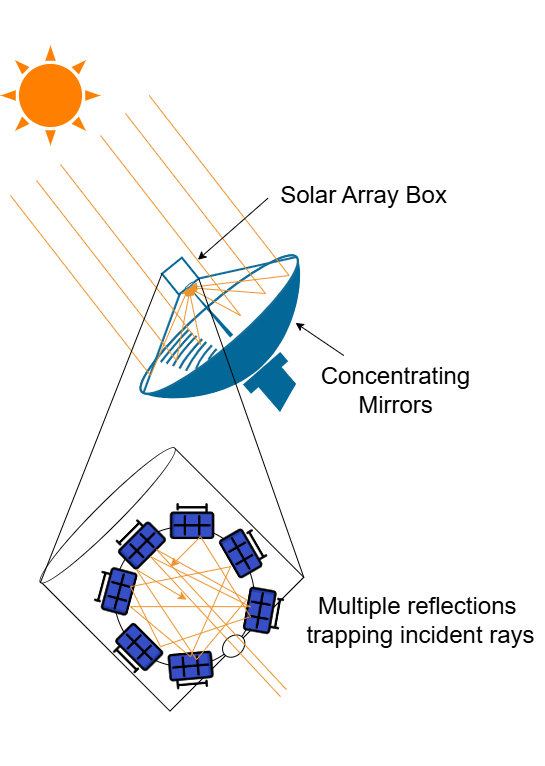

The diagram above was exported from draw.io. Its source (the exported page's mxGraphModel, read from the mxfile embedded in the PNG):
<mxGraphModel dx="1311" dy="907" grid="1" gridSize="10" guides="1" tooltips="1" connect="1" arrows="1" fold="1" page="1" pageScale="1" pageWidth="850" pageHeight="1100" math="0" shadow="0">
  <root>
    <mxCell id="0" />
    <mxCell id="1" parent="0" />
    <mxCell id="zzgqiHORvfOUPDSJFrin-36" value="" style="rounded=1;whiteSpace=wrap;html=1;rotation=45;arcSize=0;fillStyle=auto;fillColor=#FFFFFF;strokeColor=default;" vertex="1" parent="1">
      <mxGeometry x="211.57999999999998" y="569.9999999999999" width="181.42" height="189.16" as="geometry" />
    </mxCell>
    <mxCell id="zzgqiHORvfOUPDSJFrin-25" value="" style="ellipse;whiteSpace=wrap;html=1;aspect=fixed;" vertex="1" parent="1">
      <mxGeometry x="243.79" y="611.16" width="140" height="140" as="geometry" />
    </mxCell>
    <mxCell id="zzgqiHORvfOUPDSJFrin-18" value="" style="shape=mxgraph.cisco.wireless.satellite_dish;html=1;pointerEvents=1;dashed=0;fillColor=#036897;strokeColor=light-dark(#036897, #ededed);strokeWidth=2;verticalLabelPosition=bottom;verticalAlign=top;align=center;outlineConnect=0;rotation=319;" vertex="1" parent="1">
      <mxGeometry x="260" y="340" width="205.26" height="170" as="geometry" />
    </mxCell>
    <mxCell id="zzgqiHORvfOUPDSJFrin-19" value="" style="rounded=0;whiteSpace=wrap;html=1;rotation=321;fillColor=default;gradientColor=none;strokeColor=light-dark(#036897, #ededed);strokeWidth=2;" vertex="1" parent="1">
      <mxGeometry x="297.08" y="347.21" width="25.58" height="26.83" as="geometry" />
    </mxCell>
    <mxCell id="zzgqiHORvfOUPDSJFrin-12" value="" style="endArrow=classic;html=1;rounded=0;strokeColor=light-dark(#ed932c, #ededed);entryX=1;entryY=1;entryDx=0;entryDy=0;" edge="1" parent="1">
      <mxGeometry width="50" height="50" relative="1" as="geometry">
        <mxPoint x="140" y="280" as="sourcePoint" />
        <mxPoint x="318.1421356237249" y="372.14213562372504" as="targetPoint" />
        <Array as="points">
          <mxPoint x="280" y="460" />
        </Array>
      </mxGeometry>
    </mxCell>
    <mxCell id="zzgqiHORvfOUPDSJFrin-13" value="" style="endArrow=classic;html=1;rounded=0;strokeColor=light-dark(#ed932c, #ededed);entryX=0.898;entryY=0.845;entryDx=0;entryDy=0;entryPerimeter=0;" edge="1" parent="1">
      <mxGeometry width="50" height="50" relative="1" as="geometry">
        <mxPoint x="166" y="265" as="sourcePoint" />
        <mxPoint x="319.9200000000001" y="371.80000000000007" as="targetPoint" />
        <Array as="points">
          <mxPoint x="306" y="445" />
        </Array>
      </mxGeometry>
    </mxCell>
    <mxCell id="zzgqiHORvfOUPDSJFrin-14" value="" style="endArrow=classic;html=1;rounded=0;strokeColor=light-dark(#ed932c, #ededed);entryX=1;entryY=1;entryDx=0;entryDy=0;" edge="1" parent="1">
      <mxGeometry width="50" height="50" relative="1" as="geometry">
        <mxPoint x="190" y="249" as="sourcePoint" />
        <mxPoint x="318.1421356237249" y="372.14213562372504" as="targetPoint" />
        <Array as="points">
          <mxPoint x="330" y="429" />
        </Array>
      </mxGeometry>
    </mxCell>
    <mxCell id="zzgqiHORvfOUPDSJFrin-15" value="" style="endArrow=classic;html=1;rounded=0;strokeColor=light-dark(#ed932c, #ededed);entryX=1;entryY=1;entryDx=0;entryDy=0;" edge="1" parent="1">
      <mxGeometry width="50" height="50" relative="1" as="geometry">
        <mxPoint x="230" y="220" as="sourcePoint" />
        <mxPoint x="318.1421356237249" y="372.14213562372504" as="targetPoint" />
        <Array as="points">
          <mxPoint x="370" y="400" />
        </Array>
      </mxGeometry>
    </mxCell>
    <mxCell id="zzgqiHORvfOUPDSJFrin-16" value="" style="endArrow=classic;html=1;rounded=0;strokeColor=light-dark(#ed932c, #ededed);entryX=1;entryY=1;entryDx=0;entryDy=0;" edge="1" parent="1">
      <mxGeometry width="50" height="50" relative="1" as="geometry">
        <mxPoint x="255" y="198" as="sourcePoint" />
        <mxPoint x="318.1421356237249" y="372.14213562372504" as="targetPoint" />
        <Array as="points">
          <mxPoint x="395" y="378" />
        </Array>
      </mxGeometry>
    </mxCell>
    <mxCell id="zzgqiHORvfOUPDSJFrin-17" value="" style="endArrow=classic;html=1;rounded=0;strokeColor=light-dark(#ed932c, #ededed);entryX=1;entryY=1;entryDx=0;entryDy=0;" edge="1" parent="1">
      <mxGeometry width="50" height="50" relative="1" as="geometry">
        <mxPoint x="278.66" y="180" as="sourcePoint" />
        <mxPoint x="318.1421356237249" y="372.14213562372504" as="targetPoint" />
        <Array as="points">
          <mxPoint x="418.66" y="360" />
        </Array>
      </mxGeometry>
    </mxCell>
    <mxCell id="zzgqiHORvfOUPDSJFrin-11" value="" style="ellipse;whiteSpace=wrap;html=1;rotation=321;strokeColor=light-dark(#036897, #ededed);" vertex="1" parent="1">
      <mxGeometry x="313.78999999999996" y="369" width="10" height="2" as="geometry" />
    </mxCell>
    <mxCell id="zzgqiHORvfOUPDSJFrin-21" value="" style="verticalLabelPosition=bottom;verticalAlign=top;html=1;shape=mxgraph.basic.sun;fillColor=#FF8000;strokeColor=none;" vertex="1" parent="1">
      <mxGeometry x="130" y="130" width="100" height="100" as="geometry" />
    </mxCell>
    <mxCell id="zzgqiHORvfOUPDSJFrin-24" value="" style="shape=image;html=1;verticalAlign=top;verticalLabelPosition=bottom;labelBackgroundColor=#ffffff;imageAspect=0;aspect=fixed;image=https://cdn0.iconfinder.com/data/icons/green-world-colored/80/solar-sun-green-energy-panel-128.png;rotation=105;" vertex="1" parent="1">
      <mxGeometry x="220" y="651.16" width="48" height="48" as="geometry" />
    </mxCell>
    <mxCell id="zzgqiHORvfOUPDSJFrin-27" value="" style="shape=image;html=1;verticalAlign=top;verticalLabelPosition=bottom;labelBackgroundColor=#ffffff;imageAspect=0;aspect=fixed;image=https://cdn0.iconfinder.com/data/icons/green-world-colored/80/solar-sun-green-energy-panel-128.png;rotation=-120;" vertex="1" parent="1">
      <mxGeometry x="349.99999999999994" y="611.16" width="48" height="48" as="geometry" />
    </mxCell>
    <mxCell id="zzgqiHORvfOUPDSJFrin-28" value="" style="shape=image;html=1;verticalAlign=top;verticalLabelPosition=bottom;labelBackgroundColor=#ffffff;imageAspect=0;aspect=fixed;image=https://cdn0.iconfinder.com/data/icons/green-world-colored/80/solar-sun-green-energy-panel-128.png;rotation=45;" vertex="1" parent="1">
      <mxGeometry x="241.79000000000002" y="711.16" width="48" height="48" as="geometry" />
    </mxCell>
    <mxCell id="zzgqiHORvfOUPDSJFrin-29" value="" style="shape=image;html=1;verticalAlign=top;verticalLabelPosition=bottom;labelBackgroundColor=#ffffff;imageAspect=0;aspect=fixed;image=https://cdn0.iconfinder.com/data/icons/green-world-colored/80/solar-sun-green-energy-panel-128.png;rotation=135;" vertex="1" parent="1">
      <mxGeometry x="243.79" y="603.16" width="48" height="48" as="geometry" />
    </mxCell>
    <mxCell id="zzgqiHORvfOUPDSJFrin-30" value="" style="shape=image;html=1;verticalAlign=top;verticalLabelPosition=bottom;labelBackgroundColor=#ffffff;imageAspect=0;aspect=fixed;image=https://cdn0.iconfinder.com/data/icons/green-world-colored/80/solar-sun-green-energy-panel-128.png;rotation=-180;" vertex="1" parent="1">
      <mxGeometry x="297.08000000000004" y="581.16" width="48" height="48" as="geometry" />
    </mxCell>
    <mxCell id="zzgqiHORvfOUPDSJFrin-31" value="" style="shape=image;html=1;verticalAlign=top;verticalLabelPosition=bottom;labelBackgroundColor=#ffffff;imageAspect=0;aspect=fixed;image=https://cdn0.iconfinder.com/data/icons/green-world-colored/80/solar-sun-green-energy-panel-128.png;rotation=-5;" vertex="1" parent="1">
      <mxGeometry x="297.08000000000004" y="731.16" width="48" height="48" as="geometry" />
    </mxCell>
    <mxCell id="zzgqiHORvfOUPDSJFrin-32" value="" style="shape=image;html=1;verticalAlign=top;verticalLabelPosition=bottom;labelBackgroundColor=#ffffff;imageAspect=0;aspect=fixed;image=https://cdn0.iconfinder.com/data/icons/green-world-colored/80/solar-sun-green-energy-panel-128.png;rotation=-80;" vertex="1" parent="1">
      <mxGeometry x="369.99999999999994" y="671.16" width="48" height="48" as="geometry" />
    </mxCell>
    <mxCell id="zzgqiHORvfOUPDSJFrin-33" value="" style="ellipse;whiteSpace=wrap;html=1;rotation=-45;" vertex="1" parent="1">
      <mxGeometry x="350.72" y="720.98" width="24.92" height="19.22" as="geometry" />
    </mxCell>
    <mxCell id="zzgqiHORvfOUPDSJFrin-35" value="" style="endArrow=classic;html=1;rounded=0;strokeColor=light-dark(#ed932c, #ededed);" edge="1" parent="1">
      <mxGeometry width="50" height="50" relative="1" as="geometry">
        <mxPoint x="410" y="781.16" as="sourcePoint" />
        <mxPoint x="300" y="651.16" as="targetPoint" />
        <Array as="points">
          <mxPoint x="280" y="641.16" />
          <mxPoint x="380" y="691.16" />
          <mxPoint x="260" y="691.16" />
          <mxPoint x="320" y="741.16" />
          <mxPoint x="360" y="651.16" />
          <mxPoint x="260" y="671.16" />
          <mxPoint x="290" y="731.16" />
          <mxPoint x="380" y="701.16" />
          <mxPoint x="330" y="621.16" />
        </Array>
      </mxGeometry>
    </mxCell>
    <mxCell id="zzgqiHORvfOUPDSJFrin-38" value="" style="endArrow=classic;html=1;rounded=0;strokeColor=light-dark(#ed932c, #ededed);" edge="1" parent="1">
      <mxGeometry width="50" height="50" relative="1" as="geometry">
        <mxPoint x="416" y="774.16" as="sourcePoint" />
        <mxPoint x="316" y="684.16" as="targetPoint" />
        <Array as="points">
          <mxPoint x="286" y="634.16" />
          <mxPoint x="376" y="684.16" />
          <mxPoint x="326" y="744.16" />
          <mxPoint x="266" y="654.16" />
        </Array>
      </mxGeometry>
    </mxCell>
    <mxCell id="zzgqiHORvfOUPDSJFrin-42" value="" style="ellipse;whiteSpace=wrap;html=1;rotation=-45;fillColor=#FFFFFF;" vertex="1" parent="1">
      <mxGeometry x="142.14" y="587.7099999999999" width="189.96" height="24.22" as="geometry" />
    </mxCell>
    <mxCell id="zzgqiHORvfOUPDSJFrin-44" value="" style="endArrow=none;html=1;rounded=0;exitX=0;exitY=0.5;exitDx=0;exitDy=0;entryX=0;entryY=0;entryDx=0;entryDy=0;" edge="1" parent="1" source="zzgqiHORvfOUPDSJFrin-42" target="zzgqiHORvfOUPDSJFrin-19">
      <mxGeometry width="50" height="50" relative="1" as="geometry">
        <mxPoint x="239.79000000000002" y="410" as="sourcePoint" />
        <mxPoint x="289.79" y="360" as="targetPoint" />
      </mxGeometry>
    </mxCell>
    <mxCell id="zzgqiHORvfOUPDSJFrin-45" value="" style="endArrow=none;html=1;rounded=0;exitX=1;exitY=0;exitDx=0;exitDy=0;entryX=1;entryY=1;entryDx=0;entryDy=0;" edge="1" parent="1" source="zzgqiHORvfOUPDSJFrin-36" target="zzgqiHORvfOUPDSJFrin-19">
      <mxGeometry width="50" height="50" relative="1" as="geometry">
        <mxPoint x="430.04" y="659.18" as="sourcePoint" />
        <mxPoint x="330" y="370" as="targetPoint" />
      </mxGeometry>
    </mxCell>
    <mxCell id="zzgqiHORvfOUPDSJFrin-46" value="Concentrating&lt;div&gt;Mirrors&lt;/div&gt;" style="text;html=1;align=center;verticalAlign=middle;resizable=0;points=[];autosize=1;strokeColor=none;fillColor=none;fontSize=24;" vertex="1" parent="1">
      <mxGeometry x="440" y="440" width="170" height="70" as="geometry" />
    </mxCell>
    <mxCell id="zzgqiHORvfOUPDSJFrin-47" value="" style="endArrow=classic;html=1;rounded=0;" edge="1" parent="1" source="zzgqiHORvfOUPDSJFrin-46">
      <mxGeometry width="50" height="50" relative="1" as="geometry">
        <mxPoint x="441.68999999999994" y="440.00000000000006" as="sourcePoint" />
        <mxPoint x="425" y="407.34" as="targetPoint" />
        <Array as="points" />
      </mxGeometry>
    </mxCell>
    <mxCell id="zzgqiHORvfOUPDSJFrin-48" value="Solar Array Box" style="text;html=1;align=center;verticalAlign=middle;resizable=0;points=[];autosize=1;strokeColor=none;fillColor=none;fontSize=24;" vertex="1" parent="1">
      <mxGeometry x="398" y="259.99999999999994" width="190" height="40" as="geometry" />
    </mxCell>
    <mxCell id="zzgqiHORvfOUPDSJFrin-49" value="" style="endArrow=classic;html=1;rounded=0;exitX=-0.003;exitY=0.568;exitDx=0;exitDy=0;exitPerimeter=0;" edge="1" parent="1" source="zzgqiHORvfOUPDSJFrin-48">
      <mxGeometry width="50" height="50" relative="1" as="geometry">
        <mxPoint x="375.37" y="376.95" as="sourcePoint" />
        <mxPoint x="327.37" y="344.28999999999996" as="targetPoint" />
        <Array as="points" />
      </mxGeometry>
    </mxCell>
    <mxCell id="zzgqiHORvfOUPDSJFrin-50" value="Multiple reflections&amp;nbsp;&lt;div&gt;trapping incident rays&lt;/div&gt;" style="text;html=1;align=center;verticalAlign=middle;resizable=0;points=[];autosize=1;strokeColor=none;fillColor=none;fontSize=24;" vertex="1" parent="1">
      <mxGeometry x="425" y="670.1999999999999" width="250" height="70" as="geometry" />
    </mxCell>
  </root>
</mxGraphModel>